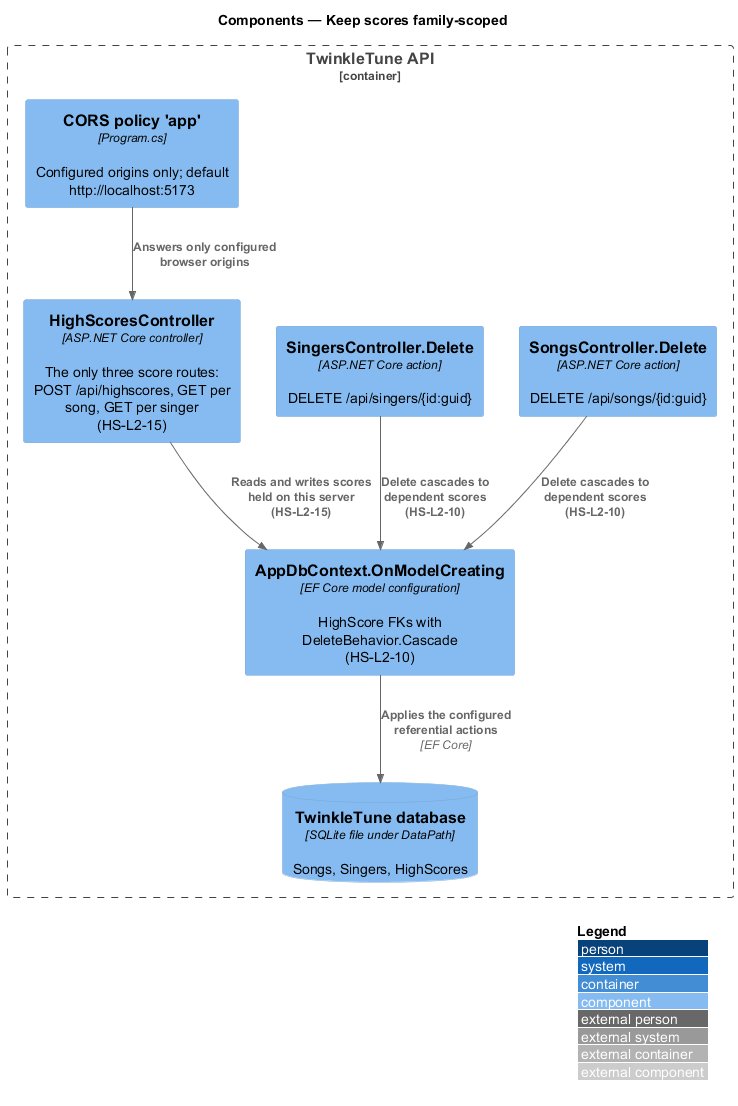

The diagram above was rendered by PlantUML. Its source (embedded in the PNG):
@startuml
!include <C4/C4_Component>
LAYOUT_WITH_LEGEND()
title Components — Keep scores family-scoped

Container_Boundary(api, "TwinkleTune API") {
  Component(songs, "SongsController.Delete", "ASP.NET Core action", "DELETE /api/songs/{id:guid}")
  Component(singers, "SingersController.Delete", "ASP.NET Core action", "DELETE /api/singers/{id:guid}")
  Component(scores, "HighScoresController", "ASP.NET Core controller", "The only three score routes: POST /api/highscores, GET per song, GET per singer (HS-L2-15)")
  Component(ctx, "AppDbContext.OnModelCreating", "EF Core model configuration", "HighScore FKs with DeleteBehavior.Cascade (HS-L2-10)")
  Component(cors, "CORS policy 'app'", "Program.cs", "Configured origins only; default http://localhost:5173")
  ComponentDb(db, "TwinkleTune database", "SQLite file under DataPath", "Songs, Singers, HighScores")
}

Rel(songs, ctx, "Delete cascades to dependent scores (HS-L2-10)")
Rel(singers, ctx, "Delete cascades to dependent scores (HS-L2-10)")
Rel(scores, ctx, "Reads and writes scores held on this server (HS-L2-15)")
Rel(ctx, db, "Applies the configured referential actions", "EF Core")
Rel(cors, scores, "Answers only configured browser origins")
@enduml